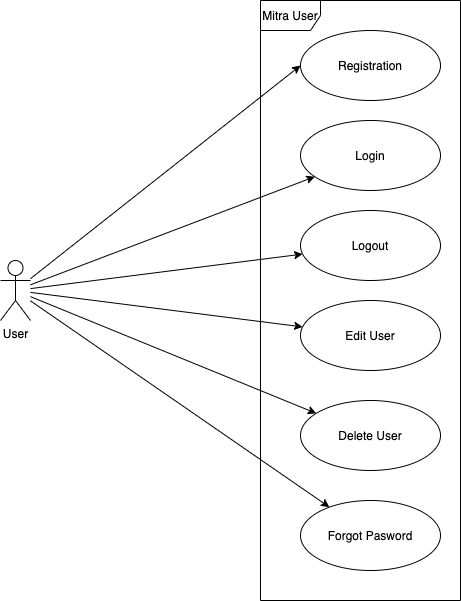

The diagram above was exported from draw.io. Its source (the exported page's mxGraphModel, read from the mxfile embedded in the PNG):
<mxGraphModel dx="946" dy="471" grid="1" gridSize="10" guides="1" tooltips="1" connect="1" arrows="1" fold="1" page="1" pageScale="1" pageWidth="1654" pageHeight="1169" math="0" shadow="0">
  <root>
    <mxCell id="0" />
    <mxCell id="1" parent="0" />
    <mxCell id="Wecbx2zXEDrf4q1WNbm6-1" value="Mitra User" style="shape=umlFrame;whiteSpace=wrap;html=1;flipH=0;flipV=0;" parent="1" vertex="1">
      <mxGeometry x="400" y="40" width="200" height="600" as="geometry" />
    </mxCell>
    <mxCell id="Wecbx2zXEDrf4q1WNbm6-3" value="Login" style="ellipse;whiteSpace=wrap;html=1;flipV=1;" parent="1" vertex="1">
      <mxGeometry x="440" y="160" width="140" height="70" as="geometry" />
    </mxCell>
    <mxCell id="Wecbx2zXEDrf4q1WNbm6-4" value="Logout" style="ellipse;whiteSpace=wrap;html=1;flipV=1;" parent="1" vertex="1">
      <mxGeometry x="440" y="250" width="140" height="70" as="geometry" />
    </mxCell>
    <mxCell id="Wecbx2zXEDrf4q1WNbm6-5" value="Registration" style="ellipse;whiteSpace=wrap;html=1;flipV=1;" parent="1" vertex="1">
      <mxGeometry x="440" y="70" width="140" height="70" as="geometry" />
    </mxCell>
    <mxCell id="Wecbx2zXEDrf4q1WNbm6-13" value="Edit User" style="ellipse;whiteSpace=wrap;html=1;flipV=1;" parent="1" vertex="1">
      <mxGeometry x="440" y="340" width="140" height="70" as="geometry" />
    </mxCell>
    <mxCell id="Wecbx2zXEDrf4q1WNbm6-14" value="Delete User" style="ellipse;whiteSpace=wrap;html=1;flipV=1;" parent="1" vertex="1">
      <mxGeometry x="440" y="440" width="140" height="70" as="geometry" />
    </mxCell>
    <mxCell id="Wecbx2zXEDrf4q1WNbm6-21" style="rounded=0;orthogonalLoop=1;jettySize=auto;html=1;entryX=0;entryY=0.5;entryDx=0;entryDy=0;" parent="1" source="Wecbx2zXEDrf4q1WNbm6-16" target="Wecbx2zXEDrf4q1WNbm6-5" edge="1">
      <mxGeometry relative="1" as="geometry" />
    </mxCell>
    <mxCell id="Wecbx2zXEDrf4q1WNbm6-22" style="edgeStyle=none;rounded=0;orthogonalLoop=1;jettySize=auto;html=1;" parent="1" source="Wecbx2zXEDrf4q1WNbm6-16" target="Wecbx2zXEDrf4q1WNbm6-3" edge="1">
      <mxGeometry relative="1" as="geometry" />
    </mxCell>
    <mxCell id="Wecbx2zXEDrf4q1WNbm6-23" style="edgeStyle=none;rounded=0;orthogonalLoop=1;jettySize=auto;html=1;" parent="1" source="Wecbx2zXEDrf4q1WNbm6-16" target="Wecbx2zXEDrf4q1WNbm6-4" edge="1">
      <mxGeometry relative="1" as="geometry" />
    </mxCell>
    <mxCell id="Wecbx2zXEDrf4q1WNbm6-24" style="edgeStyle=none;rounded=0;orthogonalLoop=1;jettySize=auto;html=1;" parent="1" source="Wecbx2zXEDrf4q1WNbm6-16" target="Wecbx2zXEDrf4q1WNbm6-13" edge="1">
      <mxGeometry relative="1" as="geometry" />
    </mxCell>
    <mxCell id="Wecbx2zXEDrf4q1WNbm6-25" style="edgeStyle=none;rounded=0;orthogonalLoop=1;jettySize=auto;html=1;" parent="1" source="Wecbx2zXEDrf4q1WNbm6-16" target="Wecbx2zXEDrf4q1WNbm6-14" edge="1">
      <mxGeometry relative="1" as="geometry" />
    </mxCell>
    <mxCell id="djEp9FtGJ3kpRJu6ALOr-2" style="rounded=0;orthogonalLoop=1;jettySize=auto;html=1;" edge="1" parent="1" source="Wecbx2zXEDrf4q1WNbm6-16" target="djEp9FtGJ3kpRJu6ALOr-1">
      <mxGeometry relative="1" as="geometry" />
    </mxCell>
    <mxCell id="Wecbx2zXEDrf4q1WNbm6-16" value="User" style="shape=umlActor;verticalLabelPosition=bottom;labelBackgroundColor=#ffffff;verticalAlign=top;html=1;flipH=0;flipV=0;" parent="1" vertex="1">
      <mxGeometry x="140" y="300" width="30" height="60" as="geometry" />
    </mxCell>
    <mxCell id="djEp9FtGJ3kpRJu6ALOr-1" value="Forgot Pasword" style="ellipse;whiteSpace=wrap;html=1;flipV=1;" vertex="1" parent="1">
      <mxGeometry x="440" y="540" width="140" height="70" as="geometry" />
    </mxCell>
  </root>
</mxGraphModel>